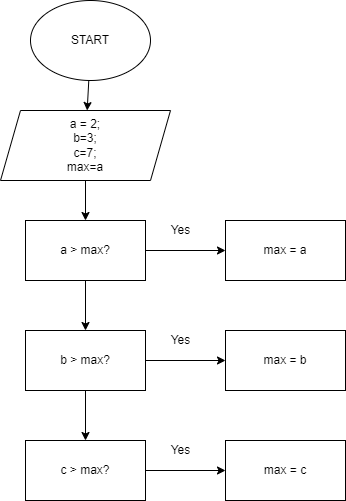

The diagram above was exported from draw.io. Its source (the exported page's mxGraphModel, read from the mxfile embedded in the PNG):
<mxGraphModel dx="734" dy="329" grid="1" gridSize="10" guides="1" tooltips="1" connect="1" arrows="1" fold="1" page="1" pageScale="1" pageWidth="827" pageHeight="1169" math="0" shadow="0">
  <root>
    <mxCell id="0" />
    <mxCell id="1" parent="0" />
    <mxCell id="5" value="" style="edgeStyle=none;html=1;" edge="1" parent="1" source="3" target="4">
      <mxGeometry relative="1" as="geometry" />
    </mxCell>
    <mxCell id="3" value="START" style="ellipse;whiteSpace=wrap;html=1;" vertex="1" parent="1">
      <mxGeometry x="310" y="90" width="120" height="80" as="geometry" />
    </mxCell>
    <mxCell id="7" value="" style="edgeStyle=none;html=1;" edge="1" parent="1" source="4" target="6">
      <mxGeometry relative="1" as="geometry" />
    </mxCell>
    <mxCell id="4" value="a = 2;&lt;br&gt;b=3;&lt;br&gt;c=7;&lt;br&gt;max=a" style="shape=parallelogram;perimeter=parallelogramPerimeter;whiteSpace=wrap;html=1;fixedSize=1;" vertex="1" parent="1">
      <mxGeometry x="280" y="200" width="170" height="70" as="geometry" />
    </mxCell>
    <mxCell id="9" value="" style="edgeStyle=none;html=1;" edge="1" parent="1" source="6" target="8">
      <mxGeometry relative="1" as="geometry" />
    </mxCell>
    <mxCell id="11" value="" style="edgeStyle=none;html=1;" edge="1" parent="1" source="6" target="10">
      <mxGeometry relative="1" as="geometry" />
    </mxCell>
    <mxCell id="6" value="a &amp;gt; max?" style="whiteSpace=wrap;html=1;" vertex="1" parent="1">
      <mxGeometry x="305" y="310" width="120" height="60" as="geometry" />
    </mxCell>
    <mxCell id="8" value="max = a" style="whiteSpace=wrap;html=1;" vertex="1" parent="1">
      <mxGeometry x="505" y="310" width="120" height="60" as="geometry" />
    </mxCell>
    <mxCell id="15" value="" style="edgeStyle=none;html=1;" edge="1" parent="1" source="10" target="14">
      <mxGeometry relative="1" as="geometry" />
    </mxCell>
    <mxCell id="18" value="" style="edgeStyle=none;html=1;" edge="1" parent="1" source="10" target="17">
      <mxGeometry relative="1" as="geometry" />
    </mxCell>
    <mxCell id="10" value="b &amp;gt; max?" style="whiteSpace=wrap;html=1;" vertex="1" parent="1">
      <mxGeometry x="305" y="420" width="120" height="60" as="geometry" />
    </mxCell>
    <mxCell id="12" value="Yes" style="text;html=1;align=center;verticalAlign=middle;resizable=0;points=[];autosize=1;strokeColor=none;fillColor=none;" vertex="1" parent="1">
      <mxGeometry x="445" y="310" width="30" height="20" as="geometry" />
    </mxCell>
    <mxCell id="14" value="max = b" style="whiteSpace=wrap;html=1;" vertex="1" parent="1">
      <mxGeometry x="505" y="420" width="120" height="60" as="geometry" />
    </mxCell>
    <mxCell id="16" value="Yes" style="text;html=1;align=center;verticalAlign=middle;resizable=0;points=[];autosize=1;strokeColor=none;fillColor=none;" vertex="1" parent="1">
      <mxGeometry x="445" y="420" width="30" height="20" as="geometry" />
    </mxCell>
    <mxCell id="20" value="" style="edgeStyle=none;html=1;" edge="1" parent="1" source="17" target="19">
      <mxGeometry relative="1" as="geometry" />
    </mxCell>
    <mxCell id="17" value="c &amp;gt; max?" style="whiteSpace=wrap;html=1;" vertex="1" parent="1">
      <mxGeometry x="305" y="530" width="120" height="60" as="geometry" />
    </mxCell>
    <mxCell id="19" value="max = c" style="whiteSpace=wrap;html=1;" vertex="1" parent="1">
      <mxGeometry x="505" y="530" width="120" height="60" as="geometry" />
    </mxCell>
    <mxCell id="21" value="Yes" style="text;html=1;align=center;verticalAlign=middle;resizable=0;points=[];autosize=1;strokeColor=none;fillColor=none;" vertex="1" parent="1">
      <mxGeometry x="445" y="530" width="30" height="20" as="geometry" />
    </mxCell>
  </root>
</mxGraphModel>